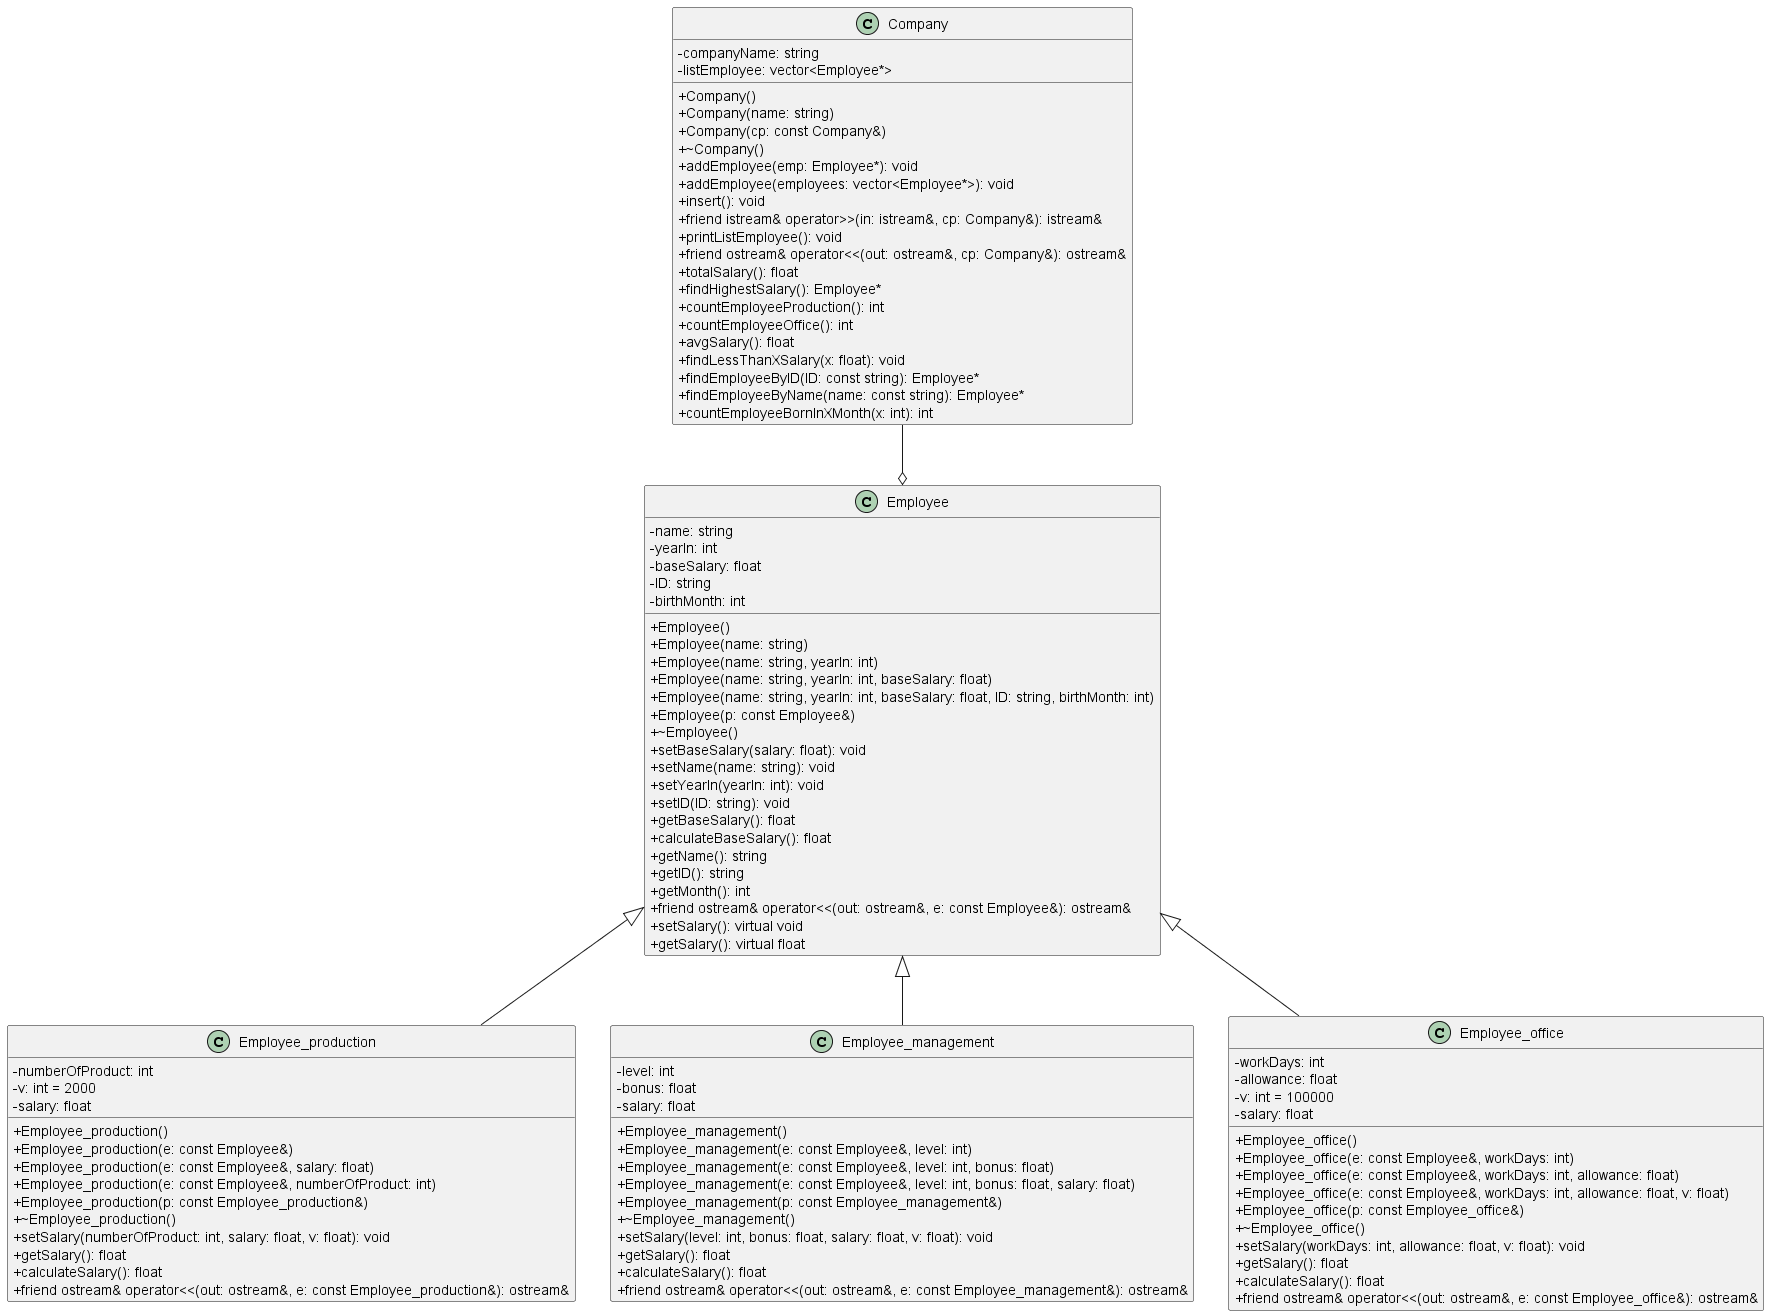

The diagram above was rendered by PlantUML. Its source (embedded in the PNG):
@startuml

skinparam classAttributeIconSize 0

class Employee {
  - name: string
  - yearIn: int
  - baseSalary: float
  - ID: string
  - birthMonth: int
  + Employee()
  + Employee(name: string)
  + Employee(name: string, yearIn: int)
  + Employee(name: string, yearIn: int, baseSalary: float)
  + Employee(name: string, yearIn: int, baseSalary: float, ID: string, birthMonth: int)
  + Employee(p: const Employee&)
  + ~Employee()
  + setBaseSalary(salary: float): void
  + setName(name: string): void
  + setYearIn(yearIn: int): void
  + setID(ID: string): void
  + getBaseSalary(): float
  + calculateBaseSalary(): float
  + getName(): string
  + getID(): string
  + getMonth(): int
  + friend ostream& operator<<(out: ostream&, e: const Employee&): ostream&
  + setSalary(): virtual void 
  + getSalary(): virtual float 
}

class Employee_production {
  - numberOfProduct: int
  - v: int = 2000
  - salary: float
  + Employee_production()
  + Employee_production(e: const Employee&)
  + Employee_production(e: const Employee&, salary: float)
  + Employee_production(e: const Employee&, numberOfProduct: int)
  + Employee_production(p: const Employee_production&)
  + ~Employee_production()
  + setSalary(numberOfProduct: int, salary: float, v: float): void
  + getSalary(): float
  + calculateSalary(): float
  + friend ostream& operator<<(out: ostream&, e: const Employee_production&): ostream&
}

class Employee_management {
  - level: int
  - bonus: float
  - salary: float
  + Employee_management()
  + Employee_management(e: const Employee&, level: int)
  + Employee_management(e: const Employee&, level: int, bonus: float)
  + Employee_management(e: const Employee&, level: int, bonus: float, salary: float)
  + Employee_management(p: const Employee_management&)
  + ~Employee_management()
  + setSalary(level: int, bonus: float, salary: float, v: float): void
  + getSalary(): float
  + calculateSalary(): float
  + friend ostream& operator<<(out: ostream&, e: const Employee_management&): ostream&
}

class Employee_office {
  - workDays: int
  - allowance: float
  - v: int = 100000
  - salary: float
  + Employee_office()
  + Employee_office(e: const Employee&, workDays: int)
  + Employee_office(e: const Employee&, workDays: int, allowance: float)
  + Employee_office(e: const Employee&, workDays: int, allowance: float, v: float)
  + Employee_office(p: const Employee_office&)
  + ~Employee_office()
  + setSalary(workDays: int, allowance: float, v: float): void
  + getSalary(): float
  + calculateSalary(): float
  + friend ostream& operator<<(out: ostream&, e: const Employee_office&): ostream&
}

class Company {
  - companyName: string
  - listEmployee: vector<Employee*>
  + Company()
  + Company(name: string)
  + Company(cp: const Company&)
  + ~Company()
  + addEmployee(emp: Employee*): void
  + addEmployee(employees: vector<Employee*>): void
  + insert(): void
  + friend istream& operator>>(in: istream&, cp: Company&): istream&
  + printListEmployee(): void
  + friend ostream& operator<<(out: ostream&, cp: Company&): ostream&
  + totalSalary(): float
  + findHighestSalary(): Employee*
  + countEmployeeProduction(): int
  + countEmployeeOffice(): int
  + avgSalary(): float
  + findLessThanXSalary(x: float): void
  + findEmployeeByID(ID: const string): Employee*
  + findEmployeeByName(name: const string): Employee*
  + countEmployeeBornInXMonth(x: int): int
'   + testGetName(): void
}

Employee <|-- Employee_production
Employee <|-- Employee_management
Employee <|-- Employee_office
Company --o Employee
@enduml